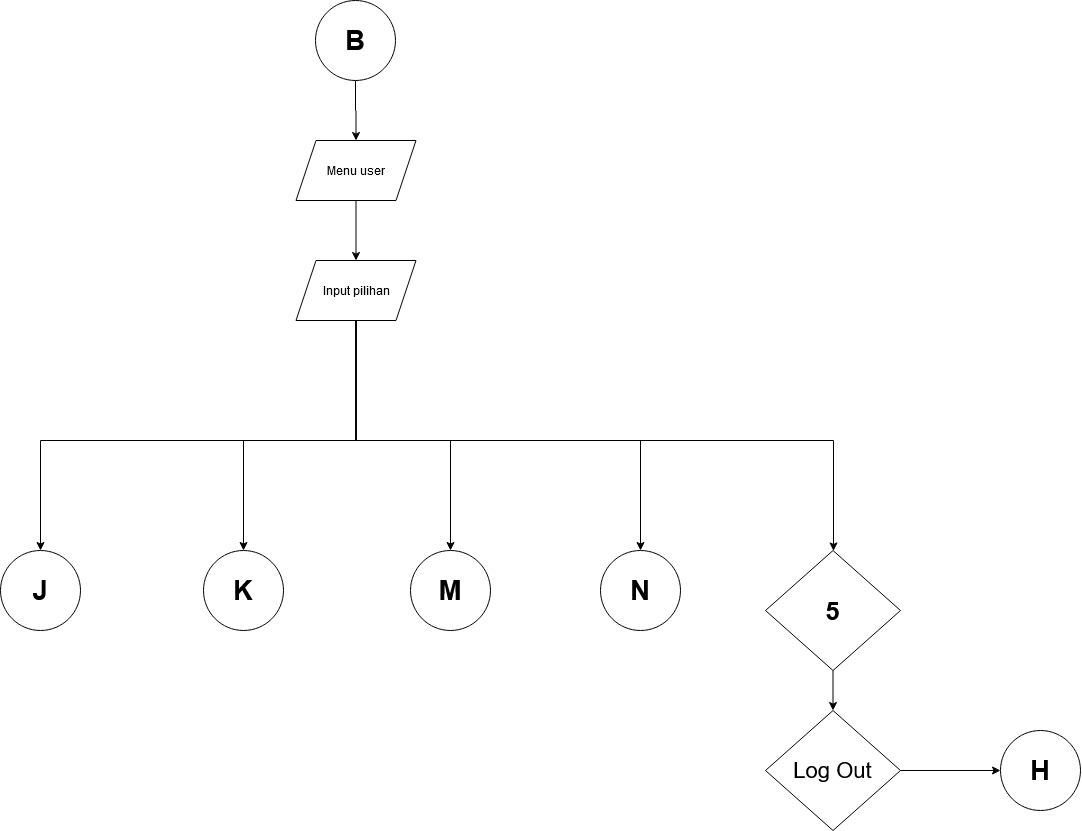

The diagram above was exported from draw.io. Its source (the exported page's mxGraphModel, read from the mxfile embedded in the PNG):
<mxGraphModel dx="2995" dy="1438" grid="1" gridSize="10" guides="1" tooltips="1" connect="1" arrows="1" fold="1" page="0" pageScale="1" pageWidth="850" pageHeight="1100" math="0" shadow="0">
  <root>
    <mxCell id="0" />
    <mxCell id="1" parent="0" />
    <mxCell id="2" value="&lt;b&gt;&lt;font style=&quot;font-size: 27px&quot;&gt;N&lt;/font&gt;&lt;/b&gt;" style="ellipse;whiteSpace=wrap;html=1;aspect=fixed;" vertex="1" parent="1">
      <mxGeometry x="670" y="590" width="80" height="80" as="geometry" />
    </mxCell>
    <mxCell id="3" style="edgeStyle=orthogonalEdgeStyle;rounded=0;orthogonalLoop=1;jettySize=auto;html=1;exitX=0.5;exitY=1;exitDx=0;exitDy=0;entryX=0.5;entryY=0;entryDx=0;entryDy=0;" edge="1" source="4" parent="1">
      <mxGeometry relative="1" as="geometry">
        <mxPoint x="425.5" y="180" as="targetPoint" />
      </mxGeometry>
    </mxCell>
    <mxCell id="4" value="&lt;b&gt;&lt;font style=&quot;font-size: 27px&quot;&gt;B&lt;/font&gt;&lt;/b&gt;" style="ellipse;whiteSpace=wrap;html=1;aspect=fixed;" vertex="1" parent="1">
      <mxGeometry x="385" y="40" width="80" height="80" as="geometry" />
    </mxCell>
    <mxCell id="5" value="&lt;b&gt;&lt;font style=&quot;font-size: 27px&quot;&gt;J&lt;/font&gt;&lt;/b&gt;" style="ellipse;whiteSpace=wrap;html=1;aspect=fixed;" vertex="1" parent="1">
      <mxGeometry x="70" y="590" width="80" height="80" as="geometry" />
    </mxCell>
    <mxCell id="6" value="&lt;b&gt;&lt;font style=&quot;font-size: 27px&quot;&gt;K&lt;/font&gt;&lt;/b&gt;" style="ellipse;whiteSpace=wrap;html=1;aspect=fixed;" vertex="1" parent="1">
      <mxGeometry x="273" y="590" width="80" height="80" as="geometry" />
    </mxCell>
    <mxCell id="7" value="&lt;b&gt;&lt;font style=&quot;font-size: 27px&quot;&gt;M&lt;/font&gt;&lt;/b&gt;" style="ellipse;whiteSpace=wrap;html=1;aspect=fixed;" vertex="1" parent="1">
      <mxGeometry x="480" y="590" width="80" height="80" as="geometry" />
    </mxCell>
    <mxCell id="8" style="edgeStyle=orthogonalEdgeStyle;rounded=0;orthogonalLoop=1;jettySize=auto;html=1;exitX=0.5;exitY=1;exitDx=0;exitDy=0;" edge="1" source="9" target="11" parent="1">
      <mxGeometry relative="1" as="geometry" />
    </mxCell>
    <mxCell id="9" value="&lt;b&gt;&lt;font style=&quot;font-size: 25px&quot;&gt;5&lt;/font&gt;&lt;/b&gt;" style="rhombus;whiteSpace=wrap;html=1;" vertex="1" parent="1">
      <mxGeometry x="835" y="590" width="135" height="120" as="geometry" />
    </mxCell>
    <mxCell id="10" style="edgeStyle=orthogonalEdgeStyle;rounded=0;orthogonalLoop=1;jettySize=auto;html=1;exitX=1;exitY=0.5;exitDx=0;exitDy=0;" edge="1" source="11" target="12" parent="1">
      <mxGeometry relative="1" as="geometry" />
    </mxCell>
    <mxCell id="11" value="&lt;font style=&quot;font-size: 22px&quot;&gt;Log Out&lt;/font&gt;" style="rhombus;whiteSpace=wrap;html=1;" vertex="1" parent="1">
      <mxGeometry x="835" y="750" width="135" height="120" as="geometry" />
    </mxCell>
    <mxCell id="12" value="&lt;b&gt;&lt;font style=&quot;font-size: 27px&quot;&gt;H&lt;/font&gt;&lt;/b&gt;" style="ellipse;whiteSpace=wrap;html=1;aspect=fixed;" vertex="1" parent="1">
      <mxGeometry x="1070" y="770" width="80" height="80" as="geometry" />
    </mxCell>
    <mxCell id="13" style="edgeStyle=orthogonalEdgeStyle;rounded=0;orthogonalLoop=1;jettySize=auto;html=1;entryX=0.5;entryY=0;entryDx=0;entryDy=0;" edge="1" source="14" target="20" parent="1">
      <mxGeometry relative="1" as="geometry" />
    </mxCell>
    <mxCell id="14" value="Menu user" style="shape=parallelogram;perimeter=parallelogramPerimeter;whiteSpace=wrap;html=1;fixedSize=1;" vertex="1" parent="1">
      <mxGeometry x="365.5" y="180" width="120" height="60" as="geometry" />
    </mxCell>
    <mxCell id="15" style="edgeStyle=orthogonalEdgeStyle;rounded=0;orthogonalLoop=1;jettySize=auto;html=1;entryX=0.5;entryY=0;entryDx=0;entryDy=0;" edge="1" source="20" target="5" parent="1">
      <mxGeometry relative="1" as="geometry">
        <Array as="points">
          <mxPoint x="425" y="480" />
          <mxPoint x="110" y="480" />
        </Array>
      </mxGeometry>
    </mxCell>
    <mxCell id="16" style="edgeStyle=orthogonalEdgeStyle;rounded=0;orthogonalLoop=1;jettySize=auto;html=1;entryX=0.5;entryY=0;entryDx=0;entryDy=0;" edge="1" source="20" target="6" parent="1">
      <mxGeometry relative="1" as="geometry">
        <Array as="points">
          <mxPoint x="425" y="480" />
          <mxPoint x="313" y="480" />
        </Array>
      </mxGeometry>
    </mxCell>
    <mxCell id="17" style="edgeStyle=orthogonalEdgeStyle;rounded=0;orthogonalLoop=1;jettySize=auto;html=1;" edge="1" source="20" target="7" parent="1">
      <mxGeometry relative="1" as="geometry">
        <Array as="points">
          <mxPoint x="425" y="480" />
          <mxPoint x="520" y="480" />
        </Array>
      </mxGeometry>
    </mxCell>
    <mxCell id="18" style="edgeStyle=orthogonalEdgeStyle;rounded=0;orthogonalLoop=1;jettySize=auto;html=1;" edge="1" source="20" target="9" parent="1">
      <mxGeometry relative="1" as="geometry">
        <Array as="points">
          <mxPoint x="425" y="480" />
          <mxPoint x="903" y="480" />
        </Array>
      </mxGeometry>
    </mxCell>
    <mxCell id="19" style="edgeStyle=orthogonalEdgeStyle;rounded=0;orthogonalLoop=1;jettySize=auto;html=1;" edge="1" source="20" target="2" parent="1">
      <mxGeometry relative="1" as="geometry">
        <Array as="points">
          <mxPoint x="425" y="480" />
          <mxPoint x="710" y="480" />
        </Array>
      </mxGeometry>
    </mxCell>
    <mxCell id="20" value="Input pilihan" style="shape=parallelogram;perimeter=parallelogramPerimeter;whiteSpace=wrap;html=1;fixedSize=1;" vertex="1" parent="1">
      <mxGeometry x="365.5" y="300" width="120" height="60" as="geometry" />
    </mxCell>
  </root>
</mxGraphModel>